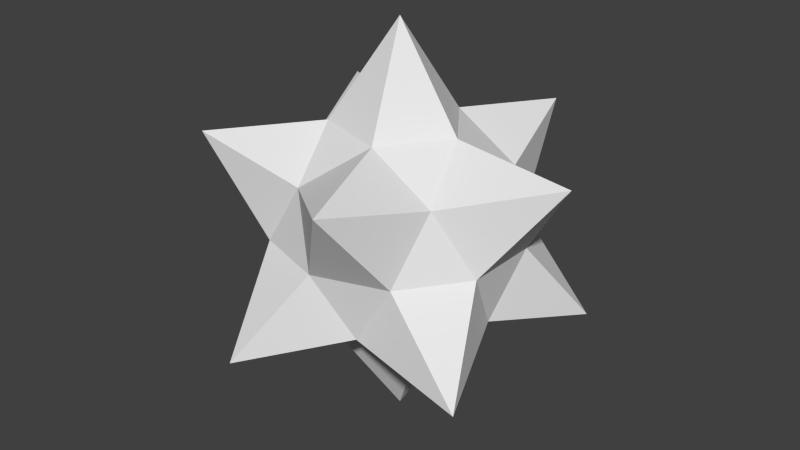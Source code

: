 # Source: bomb.blend  (saved by Blender 2.73.0; exported with 4.5.12 LTS)
import bpy
from mathutils import Matrix  # noqa: F401  (used for matrix-valued properties, if any)

bpy.ops.wm.read_factory_settings(use_empty=True)
scene = bpy.context.scene
scene.name = 'Scene'

# ---- collections
col_collection_1 = bpy.data.collections.new('Collection 1'); scene.collection.children.link(col_collection_1)

# ---- world
world_world = bpy.data.worlds.new('World'); scene.world = world_world
world_world.color = (0.05088, 0.05088, 0.05088)
world_world.use_sun_shadow = False
world_world.sun_shadow_jitter_overblur = 0.0
world_world.cycles.sampling_method = 'MANUAL'
world_world.cycles.sample_map_resolution = 256

# ---- meshes
me_icosphere_003 = bpy.data.meshes.new('Icosphere.003')
me_icosphere_003.from_pydata([(7.856e-10, 6.886e-10, -0.4608), (0.3334, -0.2423, -0.2061), (-0.1274, -0.392, -0.2061), (-0.4122, 6.886e-10, -0.2061), (-0.1274, 0.392, -0.2061), (0.3334, 0.2423, -0.2061), (0.1274, -0.392, 0.2061), (-0.3334, -0.2423, 0.2061), (-0.3334, 0.2423, 0.2061), (0.1274, 0.392, 0.2061), (0.4122, 6.886e-10, 0.2061), (7.856e-10, 6.886e-10, 0.4608), (-0.04551, -0.1401, -0.2383), (0.1191, -0.08656, -0.2383), (0.07363, -0.2266, -0.1473), (0.2383, 5.091e-10, -0.1473), (0.1191, 0.08656, -0.2383), (-0.1473, 5.091e-10, -0.2383), (-0.1928, -0.1401, -0.1473), (-0.04551, 0.1401, -0.2383), (-0.1928, 0.1401, -0.1473), (0.07363, 0.2266, -0.1473), (0.2664, -0.08656, 9.55e-10), (0.2664, 0.08656, 9.55e-10), (4.267e-10, -0.2801, 9.55e-10), (0.1646, -0.2266, 9.55e-10), (-0.2664, -0.08656, 9.55e-10), (-0.1646, -0.2266, 9.55e-10), (-0.1646, 0.2266, 9.55e-10), (-0.2664, 0.08656, 9.55e-10), (0.1646, 0.2266, 9.55e-10), (4.267e-10, 0.2801, 9.55e-10), (0.1928, -0.1401, 0.1473), (-0.07363, -0.2266, 0.1473), (-0.2383, 5.091e-10, 0.1473), (-0.07363, 0.2266, 0.1473), (0.1928, 0.1401, 0.1473), (0.04551, -0.1401, 0.2383), (0.1473, 5.091e-10, 0.2383), (-0.1191, -0.08656, 0.2383), (-0.1191, 0.08656, 0.2383), (0.04551, 0.1401, 0.2383)], [], [(0, 13, 12), (1, 13, 15), (0, 12, 17), (0, 17, 19), (0, 19, 16), (1, 15, 22), (2, 14, 24), (3, 18, 26), (4, 20, 28), (5, 21, 30), (1, 22, 25), (2, 24, 27), (3, 26, 29), (4, 28, 31), (5, 30, 23), (6, 32, 37), (7, 33, 39), (8, 34, 40), (9, 35, 41), (10, 36, 38), (38, 41, 11), (38, 36, 41), (36, 9, 41), (41, 40, 11), (41, 35, 40), (35, 8, 40), (40, 39, 11), (40, 34, 39), (34, 7, 39), (39, 37, 11), (39, 33, 37), (33, 6, 37), (37, 38, 11), (37, 32, 38), (32, 10, 38), (23, 36, 10), (23, 30, 36), (30, 9, 36), (31, 35, 9), (31, 28, 35), (28, 8, 35), (29, 34, 8), (29, 26, 34), (26, 7, 34), (27, 33, 7), (27, 24, 33), (24, 6, 33), (25, 32, 6), (25, 22, 32), (22, 10, 32), (30, 31, 9), (30, 21, 31), (21, 4, 31), (28, 29, 8), (28, 20, 29), (20, 3, 29), (26, 27, 7), (26, 18, 27), (18, 2, 27), (24, 25, 6), (24, 14, 25), (14, 1, 25), (22, 23, 10), (22, 15, 23), (15, 5, 23), (16, 21, 5), (16, 19, 21), (19, 4, 21), (19, 20, 4), (19, 17, 20), (17, 3, 20), (17, 18, 3), (17, 12, 18), (12, 2, 18), (15, 16, 5), (15, 13, 16), (13, 0, 16), (12, 14, 2), (12, 13, 14), (13, 1, 14)])
_uv = me_icosphere_003.uv_layers.new(name='UVMap')
_uv.uv.foreach_set('vector', [0.4974, 0.6992, 0.5512, 0.8561, 0.4436, 0.8561, 0.4974, 0.3566, 0.6627, 0.3432, 0.6361, 0.4475, 0.4974, 0.6992, 0.4436, 0.8561, 0.3586, 0.79, 0.4974, 0.6992, 0.3586, 0.79, 0.3321, 0.6858, 0.4974, 0.6992, 0.6627, 0.6858, 0.6361, 0.79, 0.4974, 0.3566, 0.6361, 0.4475, 0.5512, 0.5135, 0.4974, 0.01392, 0.6361, 0.1048, 0.5512, 0.1708, 0.1658, 0.1574, 0.02707, 0.06649, 0.112, 0.000485, 0.1658, 0.5001, 0.02703, 0.4092, 0.112, 0.3432, 0.8205, 0.5085, 0.7297, 0.6473, 0.6636, 0.5623, 0.4974, 0.3566, 0.5512, 0.5135, 0.4436, 0.5135, 0.4974, 0.01392, 0.5512, 0.1708, 0.4436, 0.1708, 0.1658, 0.1574, 0.112, 0.000485, 0.2196, 0.0005222, 0.1658, 0.5001, 0.112, 0.3432, 0.2196, 0.3432, 0.8205, 0.5085, 0.6636, 0.5623, 0.6636, 0.4547, 0.4974, 0.3287, 0.6361, 0.2379, 0.6627, 0.3422, 0.4974, 0.6714, 0.6361, 0.5805, 0.6627, 0.6848, 0.6771, 0.1658, 0.7679, 0.3045, 0.6636, 0.3311, 0.1658, 0.5279, 0.02703, 0.6187, 0.000485, 0.5145, 0.1658, 0.3287, 0.3046, 0.2379, 0.3311, 0.3422, 0.2196, 0.6858, 0.3045, 0.7518, 0.1658, 0.8426, 0.3321, 0.857, 0.4252, 0.9108, 0.3321, 0.9646, 0.3045, 0.6187, 0.1658, 0.5279, 0.3311, 0.5145, 0.3045, 0.7518, 0.3311, 0.8561, 0.1658, 0.8426, 0.282, 0.9108, 0.1888, 0.9646, 0.1888, 0.857, 0.7679, 0.02703, 0.6771, 0.1658, 0.6636, 0.000485, 0.000485, 0.8561, 0.02703, 0.7518, 0.1658, 0.8426, 0.8654, 0.9457, 0.7722, 0.9995, 0.7722, 0.8919, 0.3586, 0.5805, 0.4974, 0.6714, 0.3321, 0.6848, 0.02703, 0.7518, 0.112, 0.6858, 0.1658, 0.8426, 0.5204, 0.9502, 0.5742, 0.857, 0.628, 0.9502, 0.3586, 0.2379, 0.4974, 0.3287, 0.3321, 0.3422, 0.112, 0.6858, 0.2196, 0.6858, 0.1658, 0.8426, 0.4262, 0.9108, 0.5194, 0.857, 0.5194, 0.9646, 0.02707, 0.2378, 0.1658, 0.3287, 0.000485, 0.3421, 0.2196, 0.1719, 0.3046, 0.2379, 0.1658, 0.3287, 0.7722, 0.6748, 0.8654, 0.7286, 0.7722, 0.7824, 0.2196, 0.6848, 0.1658, 0.5279, 0.3045, 0.6187, 0.112, 0.6848, 0.02703, 0.6187, 0.1658, 0.5279, 0.9281, 0.1081, 0.8349, 0.05429, 0.9281, 0.000485, 0.8339, 0.112, 0.6771, 0.1658, 0.7679, 0.02703, 0.8339, 0.2196, 0.7679, 0.3045, 0.6771, 0.1658, 0.9425, 0.6391, 0.8349, 0.6391, 0.8887, 0.5459, 0.4436, 0.5145, 0.4974, 0.6714, 0.3586, 0.5805, 0.5512, 0.5145, 0.6361, 0.5805, 0.4974, 0.6714, 0.8349, 0.2022, 0.8887, 0.1091, 0.9425, 0.2022, 0.4436, 0.1718, 0.4974, 0.3287, 0.3586, 0.2379, 0.5512, 0.1718, 0.6361, 0.2379, 0.4974, 0.3287, 0.6636, 0.8227, 0.7568, 0.7689, 0.7568, 0.8765, 0.112, 0.1718, 0.1658, 0.3287, 0.02707, 0.2378, 0.2196, 0.6848, 0.112, 0.6848, 0.1658, 0.5279, 0.9425, 0.2032, 0.8887, 0.2964, 0.8349, 0.2032, 0.3045, 0.4092, 0.1658, 0.5001, 0.2196, 0.3432, 0.8339, 0.112, 0.8339, 0.2196, 0.6771, 0.1658, 0.6636, 0.6748, 0.7712, 0.6748, 0.7174, 0.768, 0.3046, 0.06659, 0.1658, 0.1574, 0.2196, 0.0005222, 0.4436, 0.5145, 0.5512, 0.5145, 0.4974, 0.6714, 0.7722, 0.7833, 0.8654, 0.8371, 0.7722, 0.8909, 0.3586, 0.1048, 0.4974, 0.01392, 0.4436, 0.1708, 0.4436, 0.1718, 0.5512, 0.1718, 0.4974, 0.3287, 0.8349, 0.397, 0.9281, 0.3432, 0.9281, 0.4508, 0.3586, 0.4475, 0.4974, 0.3566, 0.4436, 0.5135, 0.112, 0.1718, 0.2196, 0.1719, 0.1658, 0.3287, 0.8349, 0.545, 0.8887, 0.4518, 0.9425, 0.545, 0.7297, 0.3697, 0.8205, 0.5085, 0.6636, 0.4547, 0.8339, 0.6738, 0.7297, 0.6473, 0.8205, 0.5085, 0.7712, 0.9707, 0.6636, 0.9707, 0.7174, 0.8775, 0.3311, 0.5135, 0.1658, 0.5001, 0.3045, 0.4092, 0.000485, 0.5135, 0.02703, 0.4092, 0.1658, 0.5001, 0.9596, 0.6748, 0.9596, 0.7824, 0.8664, 0.7286, 0.3311, 0.1709, 0.1658, 0.1574, 0.3046, 0.06659, 0.000485, 0.1708, 0.02707, 0.06649, 0.1658, 0.1574, 0.000485, 0.857, 0.09367, 0.9108, 0.0004851, 0.9646, 0.3321, 0.000485, 0.4974, 0.01392, 0.3586, 0.1048, 0.7297, 0.3697, 0.8339, 0.3432, 0.8205, 0.5085, 0.8664, 0.9995, 0.8664, 0.8919, 0.9596, 0.9457, 0.5512, 0.8561, 0.4974, 0.6992, 0.6361, 0.79, 0.6627, 0.000485, 0.6361, 0.1048, 0.4974, 0.01392, 0.09464, 0.857, 0.1878, 0.9108, 0.09464, 0.9646, 0.3321, 0.3432, 0.4974, 0.3566, 0.3586, 0.4475])
me_icosphere_003.use_remesh_preserve_volume = False
me_icosphere_003.use_remesh_preserve_attributes = False
me_icosphere_003.use_mirror_vertex_groups = False
me_icosphere_003.update()
arm_armature = bpy.data.armatures.new('Armature')  # bones are not reproduced

# ---- objects
ob_armature = bpy.data.objects.new('Armature', arm_armature)
ob_icosphere = bpy.data.objects.new('Icosphere', me_icosphere_003)

# ---- transforms, parenting, visibility, modifiers, constraints
ob_armature.location = (0.0, 0.0, 0.0)
ob_armature.show_in_front = True
ob_armature.lineart.crease_threshold = 0.0
ob_icosphere.parent = ob_armature
ob_icosphere.location = (0.0, 0.0, 0.0)
ob_icosphere.lineart.crease_threshold = 0.0
_vg = ob_icosphere.vertex_groups.new(name='Bone')
_vg.add([0, 1, 2, 3, 4, 5, 6, 7, 8, 9, 10, 11, 12, 13, 14, 15, 16, 17, 18, 19, 20, 21, 22, 23, 24, 25, 26, 27, 28, 29, 30, 31, 32, 33, 34, 35, 36, 37, 38, 39, 40, 41], 1.0, 'REPLACE')
_m = ob_icosphere.modifiers.new('Armature', 'ARMATURE')
_m.object = ob_armature

# ---- collection membership
col_collection_1.objects.link(ob_armature)
col_collection_1.objects.link(ob_icosphere)

# ---- scene / render settings (as saved in the file)
scene.frame_start = 1; scene.frame_end = 48; scene.frame_set(0)
scene.render.engine = 'BLENDER_EEVEE_NEXT'
scene.render.resolution_percentage = 50
scene.render.dither_intensity = 0.0
scene.cycles.use_denoising = False
scene.cycles.samples = 10
scene.cycles.sampling_pattern = 'TABULATED_SOBOL'
scene.cycles.light_sampling_threshold = 0.0
scene.cycles.use_adaptive_sampling = False
scene.cycles.use_light_tree = False
scene.cycles.blur_glossy = 0.0
scene.cycles.pixel_filter_type = 'GAUSSIAN'
scene.cycles.sample_clamp_indirect = 0.0
scene.view_settings.view_transform = 'Standard'
bpy.context.view_layer.update()

# ---- added for rendering (the .blend has no active camera and no usable light): camera, sun
cam_auto = bpy.data.cameras.new('AutoCamera')
cam_auto.lens = 50.0
cam_auto.sensor_width = 36.0
cam_auto.clip_end = 1000.0
ob_auto_camera = bpy.data.objects.new('AutoCamera', cam_auto)
scene.collection.objects.link(ob_auto_camera)
ob_auto_camera.location = (1.35457, -1.62548, 1.08365)
ob_auto_camera.rotation_euler = (1.09748, -7.21219e-08, 0.694738)
scene.camera = ob_auto_camera
light_auto_sun = bpy.data.lights.new('AutoSun', 'SUN')
light_auto_sun.energy = 3.0
light_auto_sun.angle = 0.0523599
ob_auto_sun = bpy.data.objects.new('AutoSun', light_auto_sun)
scene.collection.objects.link(ob_auto_sun)
ob_auto_sun.rotation_euler = (0.872665, 0.174533, 0.523599)
bpy.context.view_layer.update()
